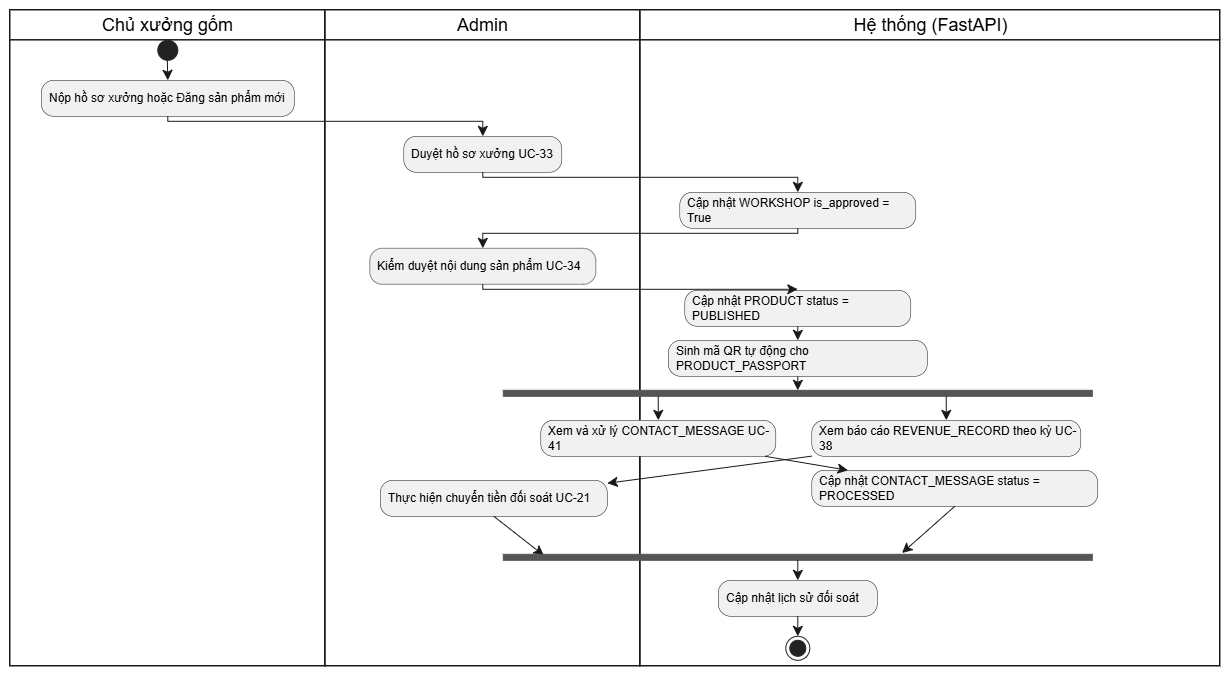

The diagram above was exported from draw.io. Its source (the exported page's mxGraphModel, read from the mxfile embedded in the PNG):
<mxGraphModel dx="1167" dy="863" grid="1" gridSize="10" guides="1" tooltips="1" connect="1" arrows="1" fold="1" page="1" pageScale="1" pageWidth="850" pageHeight="1100" math="0" shadow="0">
  <root>
    <mxCell id="0" />
    <mxCell id="1" parent="0" />
    <UserObject label="" plantUmlData="{&#10;  &quot;data&quot;: &quot;@startuml\nskinparam Monochrome true\nskinparam Shadowing false\n\n|Chủ xưởng gốm|\nstart\n:Nộp hồ sơ xưởng hoặc Đăng sản phẩm mới;\n\n|Admin|\n:Duyệt hồ sơ xưởng UC-33;\n\n|Hệ thống (FastAPI)|\n:Cập nhật WORKSHOP is_approved = True;\n\n|Admin|\n:Kiểm duyệt nội dung sản phẩm UC-34;\n\n|Hệ thống (FastAPI)|\n:Cập nhật PRODUCT status = PUBLISHED;\n:Sinh mã QR tự động cho PRODUCT_PASSPORT;\n\nfork\n  |Admin|\n  :Xem và xử lý CONTACT_MESSAGE UC-41;\n  |Hệ thống (FastAPI)|\n  :Cập nhật CONTACT_MESSAGE status = PROCESSED;\nfork again\n  |Admin|\n  :Xem báo cáo REVENUE_RECORD theo kỳ UC-38;\n  |Admin|\n  :Thực hiện chuyển tiền đối soát UC-21;\nend fork\n\n|Hệ thống (FastAPI)|\n:Cập nhật lịch sử đối soát;\n\nstop\n@enduml&quot;,&#10;  &quot;config&quot;: null&#10;}" id="8Awgq1bkK3_wLNp1y1sn-35">
      <mxCell connectable="0" parent="1" style="group;transparentBounds=1;editIcon=1;lockedGroup=0;groupPadding=10;" vertex="1">
        <mxGeometry height="986" width="1250" as="geometry" />
      </mxCell>
    </UserObject>
    <UserObject label="Chủ xưởng gốm" plantUmlId="lane_43" plantUmlBaseStyle="swimlane;collapsible=0;startSize=30;fillColor=none;swimlaneFillColor=none;strokeColor=#181818;strokeWidth=1.5;fontColor=#000000;fontSize=18;fontStyle=0;html=1;" plantUmlBaseValue="Chủ xưởng gốm" id="8Awgq1bkK3_wLNp1y1sn-36">
      <mxCell parent="8Awgq1bkK3_wLNp1y1sn-35" style="swimlane;collapsible=0;startSize=30;fillColor=none;swimlaneFillColor=none;strokeColor=#181818;strokeWidth=1.5;fontColor=#000000;fontSize=18;fontStyle=0;html=1;" vertex="1">
        <mxGeometry height="656" width="315" x="30" y="320" as="geometry" />
      </mxCell>
    </UserObject>
    <UserObject label="Admin" plantUmlId="lane_44" plantUmlBaseStyle="swimlane;collapsible=0;startSize=30;fillColor=none;swimlaneFillColor=none;strokeColor=#181818;strokeWidth=1.5;fontColor=#000000;fontSize=18;fontStyle=0;html=1;" plantUmlBaseValue="Admin" id="8Awgq1bkK3_wLNp1y1sn-37">
      <mxCell parent="8Awgq1bkK3_wLNp1y1sn-35" style="swimlane;collapsible=0;startSize=30;fillColor=none;swimlaneFillColor=none;strokeColor=#181818;strokeWidth=1.5;fontColor=#000000;fontSize=18;fontStyle=0;html=1;" vertex="1">
        <mxGeometry height="656" width="315" x="345" y="320" as="geometry" />
      </mxCell>
    </UserObject>
    <UserObject label="Thực hiện chuyển tiền đối soát UC-21" plantUmlId="action_34" plantUmlBaseStyle="rounded=1;absoluteArcSize=1;arcSize=25;fillColor=#F1F1F1;strokeColor=#181818;strokeWidth=0.5;whiteSpace=wrap;fontSize=12;align=left;spacingLeft=6;" plantUmlBaseValue="Thực hiện chuyển tiền đối soát UC-21" id="8Awgq1bkK3_wLNp1y1sn-60">
      <mxCell parent="8Awgq1bkK3_wLNp1y1sn-37" style="rounded=1;absoluteArcSize=1;arcSize=25;fillColor=#F1F1F1;strokeColor=#181818;strokeWidth=0.5;whiteSpace=wrap;fontSize=12;align=left;spacingLeft=6;" vertex="1">
        <mxGeometry height="36" width="227" x="55" y="470" as="geometry" />
      </mxCell>
    </UserObject>
    <UserObject label="Hệ thống (FastAPI)" plantUmlId="lane_45" plantUmlBaseStyle="swimlane;collapsible=0;startSize=30;fillColor=none;swimlaneFillColor=none;strokeColor=#181818;strokeWidth=1.5;fontColor=#000000;fontSize=18;fontStyle=0;html=1;" plantUmlBaseValue="Hệ thống (FastAPI)" id="8Awgq1bkK3_wLNp1y1sn-38">
      <mxCell parent="8Awgq1bkK3_wLNp1y1sn-35" style="swimlane;collapsible=0;startSize=30;fillColor=none;swimlaneFillColor=none;strokeColor=#181818;strokeWidth=1.5;fontColor=#000000;fontSize=18;fontStyle=0;html=1;" vertex="1">
        <mxGeometry height="656" width="580" x="660" y="320" as="geometry" />
      </mxCell>
    </UserObject>
    <UserObject label="" plantUmlId="forkbar_23" plantUmlBaseStyle="shape=rectangle;fillColor=#555555;strokeColor=#555555;" plantUmlBaseValue="" id="8Awgq1bkK3_wLNp1y1sn-53">
      <mxCell parent="8Awgq1bkK3_wLNp1y1sn-38" style="shape=rectangle;fillColor=#555555;strokeColor=#555555;" vertex="1">
        <mxGeometry height="6" width="589" x="-137" y="380" as="geometry" />
      </mxCell>
    </UserObject>
    <UserObject label="Cập nhật PRODUCT status = PUBLISHED" plantUmlId="action_18" plantUmlBaseStyle="rounded=1;absoluteArcSize=1;arcSize=25;fillColor=#F1F1F1;strokeColor=#181818;strokeWidth=0.5;whiteSpace=wrap;fontSize=12;align=left;spacingLeft=6;" plantUmlBaseValue="Cập nhật PRODUCT status = PUBLISHED" id="8Awgq1bkK3_wLNp1y1sn-49">
      <mxCell parent="8Awgq1bkK3_wLNp1y1sn-38" style="rounded=1;absoluteArcSize=1;arcSize=25;fillColor=#F1F1F1;strokeColor=#181818;strokeWidth=0.5;whiteSpace=wrap;fontSize=12;align=left;spacingLeft=6;" vertex="1">
        <mxGeometry height="36" width="226" x="44.5" y="280" as="geometry" />
      </mxCell>
    </UserObject>
    <UserObject label="Sinh mã QR tự động cho PRODUCT_PASSPORT" plantUmlId="action_20" plantUmlBaseStyle="rounded=1;absoluteArcSize=1;arcSize=25;fillColor=#F1F1F1;strokeColor=#181818;strokeWidth=0.5;whiteSpace=wrap;fontSize=12;align=left;spacingLeft=6;" plantUmlBaseValue="Sinh mã QR tự động cho PRODUCT_PASSPORT" id="8Awgq1bkK3_wLNp1y1sn-51">
      <mxCell parent="8Awgq1bkK3_wLNp1y1sn-38" style="rounded=1;absoluteArcSize=1;arcSize=25;fillColor=#F1F1F1;strokeColor=#181818;strokeWidth=0.5;whiteSpace=wrap;fontSize=12;align=left;spacingLeft=6;" vertex="1">
        <mxGeometry height="36" width="259" x="28" y="330" as="geometry" />
      </mxCell>
    </UserObject>
    <UserObject label="" plantUmlId="e_19" plantUmlBaseStyle="endArrow=classic;endSize=8;strokeColor=#181818;" plantUmlBaseValue="" id="8Awgq1bkK3_wLNp1y1sn-50">
      <mxCell edge="1" parent="8Awgq1bkK3_wLNp1y1sn-38" source="8Awgq1bkK3_wLNp1y1sn-49" style="endArrow=classic;endSize=8;strokeColor=#181818;rounded=0;" target="8Awgq1bkK3_wLNp1y1sn-51">
        <mxGeometry relative="1" as="geometry">
          <mxPoint x="157.5" y="330" as="sourcePoint" />
          <mxPoint x="157.5" y="350" as="targetPoint" />
        </mxGeometry>
      </mxCell>
    </UserObject>
    <UserObject label="" plantUmlId="e_21" plantUmlBaseStyle="endArrow=classic;endSize=8;strokeColor=#181818;entryX=0.5;entryY=0;entryDx=0;entryDy=0;" plantUmlBaseValue="" id="8Awgq1bkK3_wLNp1y1sn-52">
      <mxCell edge="1" parent="8Awgq1bkK3_wLNp1y1sn-38" source="8Awgq1bkK3_wLNp1y1sn-51" style="endArrow=classic;endSize=8;strokeColor=#181818;entryX=0.5;entryY=0;entryDx=0;entryDy=0;rounded=0;" target="8Awgq1bkK3_wLNp1y1sn-53">
        <mxGeometry relative="1" as="geometry">
          <mxPoint x="157.5" y="386" as="sourcePoint" />
          <mxPoint x="157.5" y="406" as="targetPoint" />
        </mxGeometry>
      </mxCell>
    </UserObject>
    <UserObject label="Xem và xử lý CONTACT_MESSAGE UC-41" plantUmlId="action_26" plantUmlBaseStyle="rounded=1;absoluteArcSize=1;arcSize=25;fillColor=#F1F1F1;strokeColor=#181818;strokeWidth=0.5;whiteSpace=wrap;fontSize=12;align=left;spacingLeft=6;" plantUmlBaseValue="Xem và xử lý CONTACT_MESSAGE UC-41" id="8Awgq1bkK3_wLNp1y1sn-55">
      <mxCell parent="8Awgq1bkK3_wLNp1y1sn-38" style="rounded=1;absoluteArcSize=1;arcSize=25;fillColor=#F1F1F1;strokeColor=#181818;strokeWidth=0.5;whiteSpace=wrap;fontSize=12;align=left;spacingLeft=6;" vertex="1">
        <mxGeometry height="36" width="235" x="-99.5" y="410" as="geometry" />
      </mxCell>
    </UserObject>
    <UserObject label="" plantUmlId="e_24" plantUmlBaseStyle="endArrow=classic;endSize=8;strokeColor=#181818;exitX=0.263;exitY=1;exitDx=0;exitDy=0;entryX=0.5;entryY=0;entryDx=0;entryDy=0;" plantUmlBaseValue="" id="8Awgq1bkK3_wLNp1y1sn-54">
      <mxCell edge="1" parent="8Awgq1bkK3_wLNp1y1sn-38" source="8Awgq1bkK3_wLNp1y1sn-53" style="endArrow=classic;endSize=8;strokeColor=#181818;exitX=0.263;exitY=1;exitDx=0;exitDy=0;entryX=0.5;entryY=0;entryDx=0;entryDy=0;rounded=0;" target="8Awgq1bkK3_wLNp1y1sn-55">
        <mxGeometry relative="1" as="geometry">
          <mxPoint x="18" y="412" as="sourcePoint" />
          <mxPoint x="18" y="432" as="targetPoint" />
        </mxGeometry>
      </mxCell>
    </UserObject>
    <UserObject label="Xem báo cáo REVENUE_RECORD theo kỳ UC-38" plantUmlId="action_32" plantUmlBaseStyle="rounded=1;absoluteArcSize=1;arcSize=25;fillColor=#F1F1F1;strokeColor=#181818;strokeWidth=0.5;whiteSpace=wrap;fontSize=12;align=left;spacingLeft=6;" plantUmlBaseValue="Xem báo cáo REVENUE_RECORD theo kỳ UC-38" id="8Awgq1bkK3_wLNp1y1sn-59">
      <mxCell parent="8Awgq1bkK3_wLNp1y1sn-38" style="rounded=1;absoluteArcSize=1;arcSize=25;fillColor=#F1F1F1;strokeColor=#181818;strokeWidth=0.5;whiteSpace=wrap;fontSize=12;align=left;spacingLeft=6;" vertex="1">
        <mxGeometry height="36" width="269" x="171.5" y="410" as="geometry" />
      </mxCell>
    </UserObject>
    <UserObject label="" plantUmlId="e_30" plantUmlBaseStyle="endArrow=classic;endSize=8;strokeColor=#181818;exitX=0.752;exitY=1;exitDx=0;exitDy=0;entryX=0.5;entryY=0;entryDx=0;entryDy=0;" plantUmlBaseValue="" id="8Awgq1bkK3_wLNp1y1sn-58">
      <mxCell edge="1" parent="8Awgq1bkK3_wLNp1y1sn-38" source="8Awgq1bkK3_wLNp1y1sn-53" style="endArrow=classic;endSize=8;strokeColor=#181818;exitX=0.752;exitY=1;exitDx=0;exitDy=0;entryX=0.5;entryY=0;entryDx=0;entryDy=0;rounded=0;" target="8Awgq1bkK3_wLNp1y1sn-59">
        <mxGeometry relative="1" as="geometry">
          <mxPoint x="306" y="412" as="sourcePoint" />
          <mxPoint x="306" y="432" as="targetPoint" />
        </mxGeometry>
      </mxCell>
    </UserObject>
    <UserObject label="Cập nhật CONTACT_MESSAGE status = PROCESSED" plantUmlId="action_28" plantUmlBaseStyle="rounded=1;absoluteArcSize=1;arcSize=25;fillColor=#F1F1F1;strokeColor=#181818;strokeWidth=0.5;whiteSpace=wrap;fontSize=12;align=left;spacingLeft=6;" plantUmlBaseValue="Cập nhật CONTACT_MESSAGE status = PROCESSED" id="8Awgq1bkK3_wLNp1y1sn-56">
      <mxCell parent="8Awgq1bkK3_wLNp1y1sn-38" style="rounded=1;absoluteArcSize=1;arcSize=25;fillColor=#F1F1F1;strokeColor=#181818;strokeWidth=0.5;whiteSpace=wrap;fontSize=12;align=left;spacingLeft=6;" vertex="1">
        <mxGeometry height="36" width="286" x="171.5" y="460" as="geometry" />
      </mxCell>
    </UserObject>
    <UserObject label="" plantUmlId="e_29" plantUmlBaseStyle="endArrow=classic;endSize=8;strokeColor=#181818;" plantUmlBaseValue="" id="8Awgq1bkK3_wLNp1y1sn-57">
      <mxCell edge="1" parent="8Awgq1bkK3_wLNp1y1sn-38" source="8Awgq1bkK3_wLNp1y1sn-55" style="endArrow=classic;endSize=8;strokeColor=#181818;rounded=0;" target="8Awgq1bkK3_wLNp1y1sn-56">
        <mxGeometry relative="1" as="geometry">
          <mxPoint x="18" y="468" as="sourcePoint" />
          <mxPoint x="18" y="488" as="targetPoint" />
        </mxGeometry>
      </mxCell>
    </UserObject>
    <UserObject label="" plantUmlId="start_0" plantUmlBaseStyle="ellipse;fillColor=#222222;strokeColor=#222222;" plantUmlBaseValue="" id="8Awgq1bkK3_wLNp1y1sn-39">
      <mxCell parent="8Awgq1bkK3_wLNp1y1sn-35" style="ellipse;fillColor=#222222;strokeColor=#222222;" vertex="1">
        <mxGeometry height="20" width="20" x="177.5" y="350" as="geometry" />
      </mxCell>
    </UserObject>
    <UserObject label="" plantUmlId="e_1" plantUmlBaseStyle="endArrow=classic;endSize=8;strokeColor=#181818;" plantUmlBaseValue="" id="8Awgq1bkK3_wLNp1y1sn-40">
      <mxCell edge="1" parent="8Awgq1bkK3_wLNp1y1sn-35" source="8Awgq1bkK3_wLNp1y1sn-39" style="endArrow=classic;endSize=8;strokeColor=#181818;rounded=0;" target="8Awgq1bkK3_wLNp1y1sn-41">
        <mxGeometry relative="1" as="geometry">
          <mxPoint x="187.5" y="370" as="sourcePoint" />
          <mxPoint x="187.5" y="390" as="targetPoint" />
        </mxGeometry>
      </mxCell>
    </UserObject>
    <UserObject label="Nộp hồ sơ xưởng hoặc Đăng sản phẩm mới" plantUmlId="action_2" plantUmlBaseStyle="rounded=1;absoluteArcSize=1;arcSize=25;fillColor=#F1F1F1;strokeColor=#181818;strokeWidth=0.5;whiteSpace=wrap;fontSize=12;align=left;spacingLeft=6;" plantUmlBaseValue="Nộp hồ sơ xưởng hoặc Đăng sản phẩm mới" id="8Awgq1bkK3_wLNp1y1sn-41">
      <mxCell parent="8Awgq1bkK3_wLNp1y1sn-35" style="rounded=1;absoluteArcSize=1;arcSize=25;fillColor=#F1F1F1;strokeColor=#181818;strokeWidth=0.5;whiteSpace=wrap;fontSize=12;align=left;spacingLeft=6;" vertex="1">
        <mxGeometry height="36" width="253" x="61" y="390" as="geometry" />
      </mxCell>
    </UserObject>
    <UserObject label="" plantUmlId="e_3" plantUmlBaseStyle="endArrow=classic;endSize=8;strokeColor=#181818;" plantUmlBaseValue="" id="8Awgq1bkK3_wLNp1y1sn-42">
      <mxCell edge="1" parent="8Awgq1bkK3_wLNp1y1sn-35" source="8Awgq1bkK3_wLNp1y1sn-41" style="endArrow=classic;endSize=8;strokeColor=#181818;rounded=0;" target="8Awgq1bkK3_wLNp1y1sn-43">
        <mxGeometry relative="1" as="geometry">
          <Array as="points">
            <mxPoint x="187.5" y="431" />
            <mxPoint x="502.5" y="431" />
          </Array>
          <mxPoint x="187.5" y="426" as="sourcePoint" />
          <mxPoint x="502.5" y="446" as="targetPoint" />
        </mxGeometry>
      </mxCell>
    </UserObject>
    <UserObject label="Duyệt hồ sơ xưởng UC-33" plantUmlId="action_6" plantUmlBaseStyle="rounded=1;absoluteArcSize=1;arcSize=25;fillColor=#F1F1F1;strokeColor=#181818;strokeWidth=0.5;whiteSpace=wrap;fontSize=12;align=left;spacingLeft=6;" plantUmlBaseValue="Duyệt hồ sơ xưởng UC-33" id="8Awgq1bkK3_wLNp1y1sn-43">
      <mxCell parent="8Awgq1bkK3_wLNp1y1sn-35" style="rounded=1;absoluteArcSize=1;arcSize=25;fillColor=#F1F1F1;strokeColor=#181818;strokeWidth=0.5;whiteSpace=wrap;fontSize=12;align=left;spacingLeft=6;" vertex="1">
        <mxGeometry height="36" width="158" x="423.5" y="446" as="geometry" />
      </mxCell>
    </UserObject>
    <UserObject label="" plantUmlId="e_7" plantUmlBaseStyle="endArrow=classic;endSize=8;strokeColor=#181818;" plantUmlBaseValue="" id="8Awgq1bkK3_wLNp1y1sn-44">
      <mxCell edge="1" parent="8Awgq1bkK3_wLNp1y1sn-35" source="8Awgq1bkK3_wLNp1y1sn-43" style="endArrow=classic;endSize=8;strokeColor=#181818;rounded=0;" target="8Awgq1bkK3_wLNp1y1sn-45">
        <mxGeometry relative="1" as="geometry">
          <Array as="points">
            <mxPoint x="502.5" y="487" />
            <mxPoint x="817.5" y="487" />
          </Array>
          <mxPoint x="502.5" y="482" as="sourcePoint" />
          <mxPoint x="817.5" y="502" as="targetPoint" />
        </mxGeometry>
      </mxCell>
    </UserObject>
    <UserObject label="Cập nhật WORKSHOP is_approved = True" plantUmlId="action_10" plantUmlBaseStyle="rounded=1;absoluteArcSize=1;arcSize=25;fillColor=#F1F1F1;strokeColor=#181818;strokeWidth=0.5;whiteSpace=wrap;fontSize=12;align=left;spacingLeft=6;" plantUmlBaseValue="Cập nhật WORKSHOP is_approved = True" id="8Awgq1bkK3_wLNp1y1sn-45">
      <mxCell parent="8Awgq1bkK3_wLNp1y1sn-35" style="rounded=1;absoluteArcSize=1;arcSize=25;fillColor=#F1F1F1;strokeColor=#181818;strokeWidth=0.5;whiteSpace=wrap;fontSize=12;align=left;spacingLeft=6;" vertex="1">
        <mxGeometry height="36" width="236" x="699.5" y="502" as="geometry" />
      </mxCell>
    </UserObject>
    <UserObject label="" plantUmlId="e_11" plantUmlBaseStyle="endArrow=classic;endSize=8;strokeColor=#181818;" plantUmlBaseValue="" id="8Awgq1bkK3_wLNp1y1sn-46">
      <mxCell edge="1" parent="8Awgq1bkK3_wLNp1y1sn-35" source="8Awgq1bkK3_wLNp1y1sn-45" style="endArrow=classic;endSize=8;strokeColor=#181818;rounded=0;" target="8Awgq1bkK3_wLNp1y1sn-47">
        <mxGeometry relative="1" as="geometry">
          <Array as="points">
            <mxPoint x="817.5" y="543" />
            <mxPoint x="502.5" y="543" />
          </Array>
          <mxPoint x="817.5" y="538" as="sourcePoint" />
          <mxPoint x="502.5" y="558" as="targetPoint" />
        </mxGeometry>
      </mxCell>
    </UserObject>
    <UserObject label="Kiểm duyệt nội dung sản phẩm UC-34" plantUmlId="action_14" plantUmlBaseStyle="rounded=1;absoluteArcSize=1;arcSize=25;fillColor=#F1F1F1;strokeColor=#181818;strokeWidth=0.5;whiteSpace=wrap;fontSize=12;align=left;spacingLeft=6;" plantUmlBaseValue="Kiểm duyệt nội dung sản phẩm UC-34" id="8Awgq1bkK3_wLNp1y1sn-47">
      <mxCell parent="8Awgq1bkK3_wLNp1y1sn-35" style="rounded=1;absoluteArcSize=1;arcSize=25;fillColor=#F1F1F1;strokeColor=#181818;strokeWidth=0.5;whiteSpace=wrap;fontSize=12;align=left;spacingLeft=6;" vertex="1">
        <mxGeometry height="36" width="226" x="389.5" y="558" as="geometry" />
      </mxCell>
    </UserObject>
    <UserObject label="" plantUmlId="e_15" plantUmlBaseStyle="endArrow=classic;endSize=8;strokeColor=#181818;" plantUmlBaseValue="" id="8Awgq1bkK3_wLNp1y1sn-48">
      <mxCell edge="1" parent="8Awgq1bkK3_wLNp1y1sn-35" source="8Awgq1bkK3_wLNp1y1sn-47" style="endArrow=classic;endSize=8;strokeColor=#181818;rounded=0;" target="8Awgq1bkK3_wLNp1y1sn-49">
        <mxGeometry relative="1" as="geometry">
          <Array as="points">
            <mxPoint x="502.5" y="599" />
            <mxPoint x="817.5" y="599" />
          </Array>
          <mxPoint x="502.5" y="594" as="sourcePoint" />
          <mxPoint x="817.5" y="614" as="targetPoint" />
        </mxGeometry>
      </mxCell>
    </UserObject>
    <UserObject label="" plantUmlId="e_35" plantUmlBaseStyle="endArrow=classic;endSize=8;strokeColor=#181818;" plantUmlBaseValue="" id="8Awgq1bkK3_wLNp1y1sn-61">
      <mxCell edge="1" parent="8Awgq1bkK3_wLNp1y1sn-35" source="8Awgq1bkK3_wLNp1y1sn-59" style="endArrow=classic;endSize=8;strokeColor=#181818;rounded=0;" target="8Awgq1bkK3_wLNp1y1sn-60">
        <mxGeometry relative="1" as="geometry">
          <mxPoint x="966" y="788" as="sourcePoint" />
          <mxPoint x="966" y="808" as="targetPoint" />
        </mxGeometry>
      </mxCell>
    </UserObject>
    <UserObject label="" plantUmlId="e_36" plantUmlBaseStyle="endArrow=classic;endSize=8;strokeColor=#181818;exitX=0.5;exitY=1;exitDx=0;exitDy=0;entryX=0.263;entryY=0;entryDx=0;entryDy=0;" plantUmlBaseValue="" id="8Awgq1bkK3_wLNp1y1sn-62">
      <mxCell edge="1" parent="8Awgq1bkK3_wLNp1y1sn-35" source="8Awgq1bkK3_wLNp1y1sn-56" style="endArrow=classic;endSize=8;strokeColor=#181818;exitX=0.5;exitY=1;exitDx=0;exitDy=0;entryX=0.677;entryY=-0.214;entryDx=0;entryDy=0;rounded=0;entryPerimeter=0;" target="8Awgq1bkK3_wLNp1y1sn-64">
        <mxGeometry relative="1" as="geometry">
          <mxPoint x="678" y="844" as="sourcePoint" />
          <mxPoint x="678" y="864" as="targetPoint" />
        </mxGeometry>
      </mxCell>
    </UserObject>
    <UserObject label="" plantUmlId="e_37" plantUmlBaseStyle="endArrow=classic;endSize=8;strokeColor=#181818;exitX=0.5;exitY=1;exitDx=0;exitDy=0;entryX=0.752;entryY=0;entryDx=0;entryDy=0;" plantUmlBaseValue="" id="8Awgq1bkK3_wLNp1y1sn-63">
      <mxCell edge="1" parent="8Awgq1bkK3_wLNp1y1sn-35" source="8Awgq1bkK3_wLNp1y1sn-60" style="endArrow=classic;endSize=8;strokeColor=#181818;exitX=0.5;exitY=1;exitDx=0;exitDy=0;entryX=0.069;entryY=0.209;entryDx=0;entryDy=0;rounded=0;entryPerimeter=0;" target="8Awgq1bkK3_wLNp1y1sn-64">
        <mxGeometry relative="1" as="geometry">
          <mxPoint x="966" y="844" as="sourcePoint" />
          <mxPoint x="966" y="864" as="targetPoint" />
        </mxGeometry>
      </mxCell>
    </UserObject>
    <UserObject label="" plantUmlId="joinbar_38" plantUmlBaseStyle="shape=rectangle;fillColor=#555555;strokeColor=#555555;" plantUmlBaseValue="" id="8Awgq1bkK3_wLNp1y1sn-64">
      <mxCell parent="8Awgq1bkK3_wLNp1y1sn-35" style="shape=rectangle;fillColor=#555555;strokeColor=#555555;" vertex="1">
        <mxGeometry height="6" width="589" x="523" y="864" as="geometry" />
      </mxCell>
    </UserObject>
    <UserObject label="" plantUmlId="e_39" plantUmlBaseStyle="endArrow=classic;endSize=8;strokeColor=#181818;exitX=0.5;exitY=1;exitDx=0;exitDy=0;" plantUmlBaseValue="" id="8Awgq1bkK3_wLNp1y1sn-65">
      <mxCell edge="1" parent="8Awgq1bkK3_wLNp1y1sn-35" source="8Awgq1bkK3_wLNp1y1sn-64" style="endArrow=classic;endSize=8;strokeColor=#181818;exitX=0.5;exitY=1;exitDx=0;exitDy=0;rounded=0;" target="8Awgq1bkK3_wLNp1y1sn-66">
        <mxGeometry relative="1" as="geometry">
          <mxPoint x="817.5" y="870" as="sourcePoint" />
          <mxPoint x="817.5" y="890" as="targetPoint" />
        </mxGeometry>
      </mxCell>
    </UserObject>
    <UserObject label="Cập nhật lịch sử đối soát" plantUmlId="action_40" plantUmlBaseStyle="rounded=1;absoluteArcSize=1;arcSize=25;fillColor=#F1F1F1;strokeColor=#181818;strokeWidth=0.5;whiteSpace=wrap;fontSize=12;align=left;spacingLeft=6;" plantUmlBaseValue="Cập nhật lịch sử đối soát" id="8Awgq1bkK3_wLNp1y1sn-66">
      <mxCell parent="8Awgq1bkK3_wLNp1y1sn-35" style="rounded=1;absoluteArcSize=1;arcSize=25;fillColor=#F1F1F1;strokeColor=#181818;strokeWidth=0.5;whiteSpace=wrap;fontSize=12;align=left;spacingLeft=6;" vertex="1">
        <mxGeometry height="36" width="159" x="738" y="890" as="geometry" />
      </mxCell>
    </UserObject>
    <UserObject label="" plantUmlId="e_41" plantUmlBaseStyle="endArrow=classic;endSize=8;strokeColor=#181818;" plantUmlBaseValue="" id="8Awgq1bkK3_wLNp1y1sn-67">
      <mxCell edge="1" parent="8Awgq1bkK3_wLNp1y1sn-35" source="8Awgq1bkK3_wLNp1y1sn-66" style="endArrow=classic;endSize=8;strokeColor=#181818;rounded=0;" target="8Awgq1bkK3_wLNp1y1sn-68">
        <mxGeometry relative="1" as="geometry">
          <mxPoint x="817.5" y="926" as="sourcePoint" />
          <mxPoint x="817.5" y="946" as="targetPoint" />
        </mxGeometry>
      </mxCell>
    </UserObject>
    <UserObject label="" plantUmlId="stop_42" plantUmlBaseStyle="ellipse;shape=endState;fillColor=#222222;strokeColor=#222222;" plantUmlBaseValue="" id="8Awgq1bkK3_wLNp1y1sn-68">
      <mxCell parent="8Awgq1bkK3_wLNp1y1sn-35" style="ellipse;shape=endState;fillColor=#222222;strokeColor=#222222;" vertex="1">
        <mxGeometry height="24" width="24" x="805.5" y="946" as="geometry" />
      </mxCell>
    </UserObject>
  </root>
</mxGraphModel>